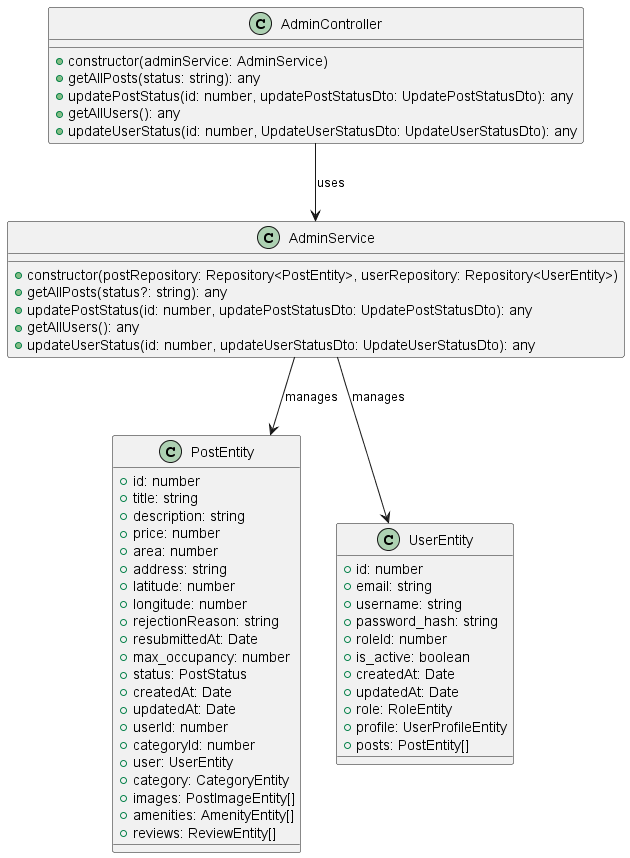

The diagram above was rendered by PlantUML. Its source (embedded in the PNG):
@startuml Admin Controller Diagram

class AdminController {
  +constructor(adminService: AdminService)
  +getAllPosts(status: string): any
  +updatePostStatus(id: number, updatePostStatusDto: UpdatePostStatusDto): any
  +getAllUsers(): any
  +updateUserStatus(id: number, UpdateUserStatusDto: UpdateUserStatusDto): any
}

class AdminService {
  +constructor(postRepository: Repository<PostEntity>, userRepository: Repository<UserEntity>)
  +getAllPosts(status?: string): any
  +updatePostStatus(id: number, updatePostStatusDto: UpdatePostStatusDto): any
  +getAllUsers(): any
  +updateUserStatus(id: number, updateUserStatusDto: UpdateUserStatusDto): any
}

class PostEntity {
  +id: number
  +title: string
  +description: string
  +price: number
  +area: number
  +address: string
  +latitude: number
  +longitude: number
  +rejectionReason: string
  +resubmittedAt: Date
  +max_occupancy: number
  +status: PostStatus
  +createdAt: Date
  +updatedAt: Date
  +userId: number
  +categoryId: number
  +user: UserEntity
  +category: CategoryEntity
  +images: PostImageEntity[]
  +amenities: AmenityEntity[]
  +reviews: ReviewEntity[]
}

class UserEntity {
  +id: number
  +email: string
  +username: string
  +password_hash: string
  +roleId: number
  +is_active: boolean
  +createdAt: Date
  +updatedAt: Date
  +role: RoleEntity
  +profile: UserProfileEntity
  +posts: PostEntity[]
}

' Relationships
AdminController --> AdminService : uses
AdminService --> PostEntity : manages
AdminService --> UserEntity : manages

@enduml